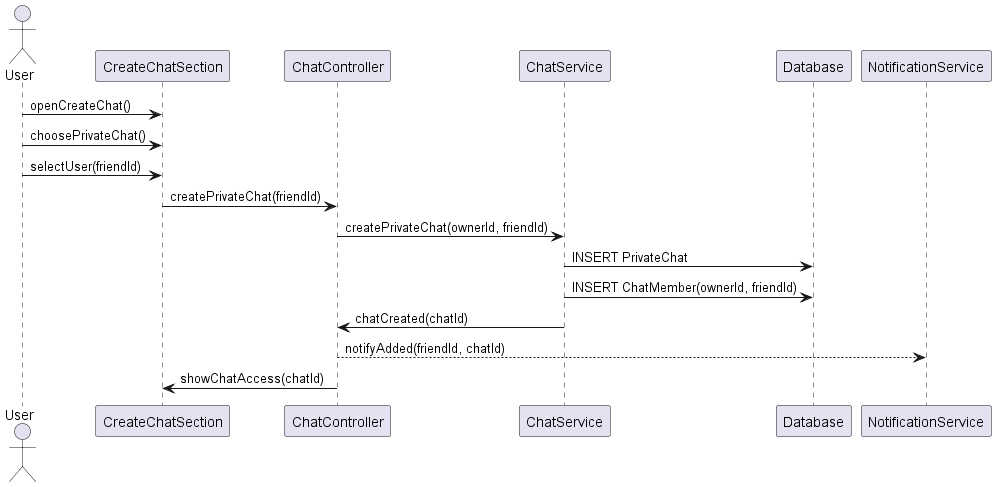

The diagram above was rendered by PlantUML. Its source (embedded in the PNG):
@startuml
actor User
participant "CreateChatSection" as UI
participant "ChatController"      as CC
participant "ChatService"         as CS
participant "Database"             as DB
participant "NotificationService" as NS

User -> UI : openCreateChat()
User -> UI : choosePrivateChat()
User -> UI : selectUser(friendId)

UI  -> CC : createPrivateChat(friendId)
CC  -> CS : createPrivateChat(ownerId, friendId)
CS  -> DB : INSERT PrivateChat
CS  -> DB : INSERT ChatMember(ownerId, friendId)
CS  -> CC : chatCreated(chatId)

CC  --> NS : notifyAdded(friendId, chatId)
CC  -> UI  : showChatAccess(chatId)
@enduml